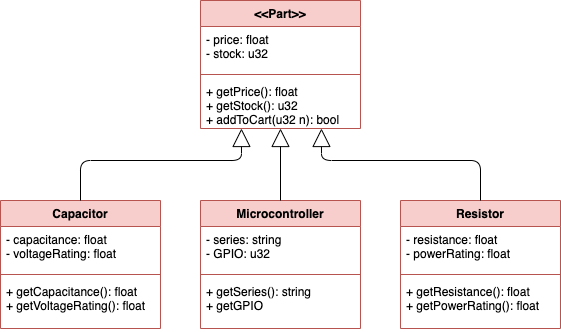

The diagram above was exported from draw.io. Its source (the exported page's mxGraphModel, read from the mxfile embedded in the PNG):
<mxGraphModel dx="1426" dy="708" grid="1" gridSize="10" guides="1" tooltips="1" connect="1" arrows="1" fold="1" page="1" pageScale="1" pageWidth="827" pageHeight="1169" math="0" shadow="0">
  <root>
    <mxCell id="WIyWlLk6GJQsqaUBKTNV-0" />
    <mxCell id="WIyWlLk6GJQsqaUBKTNV-1" parent="WIyWlLk6GJQsqaUBKTNV-0" />
    <mxCell id="UHd7GescSB1kkVimjy9r-4" value="&lt;&lt;Part&gt;&gt;" style="swimlane;fontStyle=1;align=center;verticalAlign=top;childLayout=stackLayout;horizontal=1;startSize=26;horizontalStack=0;resizeParent=1;resizeParentMax=0;resizeLast=0;collapsible=1;marginBottom=0;fillColor=#f8cecc;strokeColor=#b85450;" vertex="1" parent="WIyWlLk6GJQsqaUBKTNV-1">
      <mxGeometry x="280" y="160" width="160" height="128" as="geometry" />
    </mxCell>
    <mxCell id="UHd7GescSB1kkVimjy9r-5" value="- price: float&#10;- stock: u32" style="text;strokeColor=none;fillColor=none;align=left;verticalAlign=top;spacingLeft=4;spacingRight=4;overflow=hidden;rotatable=0;points=[[0,0.5],[1,0.5]];portConstraint=eastwest;" vertex="1" parent="UHd7GescSB1kkVimjy9r-4">
      <mxGeometry y="26" width="160" height="44" as="geometry" />
    </mxCell>
    <mxCell id="UHd7GescSB1kkVimjy9r-6" value="" style="line;strokeWidth=1;fillColor=#f8cecc;align=left;verticalAlign=middle;spacingTop=-1;spacingLeft=3;spacingRight=3;rotatable=0;labelPosition=right;points=[];portConstraint=eastwest;strokeColor=#b85450;" vertex="1" parent="UHd7GescSB1kkVimjy9r-4">
      <mxGeometry y="70" width="160" height="8" as="geometry" />
    </mxCell>
    <mxCell id="UHd7GescSB1kkVimjy9r-7" value="+ getPrice(): float&#10;+ getStock(): u32&#10;+ addToCart(u32 n): bool" style="text;strokeColor=none;fillColor=none;align=left;verticalAlign=top;spacingLeft=4;spacingRight=4;overflow=hidden;rotatable=0;points=[[0,0.5],[1,0.5]];portConstraint=eastwest;" vertex="1" parent="UHd7GescSB1kkVimjy9r-4">
      <mxGeometry y="78" width="160" height="50" as="geometry" />
    </mxCell>
    <mxCell id="UHd7GescSB1kkVimjy9r-8" value="Capacitor" style="swimlane;fontStyle=1;align=center;verticalAlign=top;childLayout=stackLayout;horizontal=1;startSize=26;horizontalStack=0;resizeParent=1;resizeParentMax=0;resizeLast=0;collapsible=1;marginBottom=0;fillColor=#f8cecc;strokeColor=#b85450;" vertex="1" parent="WIyWlLk6GJQsqaUBKTNV-1">
      <mxGeometry x="80" y="360" width="160" height="128" as="geometry" />
    </mxCell>
    <mxCell id="UHd7GescSB1kkVimjy9r-9" value="- capacitance: float&#10;- voltageRating: float" style="text;strokeColor=none;fillColor=none;align=left;verticalAlign=top;spacingLeft=4;spacingRight=4;overflow=hidden;rotatable=0;points=[[0,0.5],[1,0.5]];portConstraint=eastwest;" vertex="1" parent="UHd7GescSB1kkVimjy9r-8">
      <mxGeometry y="26" width="160" height="44" as="geometry" />
    </mxCell>
    <mxCell id="UHd7GescSB1kkVimjy9r-10" value="" style="line;strokeWidth=1;fillColor=#f8cecc;align=left;verticalAlign=middle;spacingTop=-1;spacingLeft=3;spacingRight=3;rotatable=0;labelPosition=right;points=[];portConstraint=eastwest;strokeColor=#b85450;" vertex="1" parent="UHd7GescSB1kkVimjy9r-8">
      <mxGeometry y="70" width="160" height="8" as="geometry" />
    </mxCell>
    <mxCell id="UHd7GescSB1kkVimjy9r-11" value="+ getCapacitance(): float&#10;+ getVoltageRating(): float" style="text;strokeColor=none;fillColor=none;align=left;verticalAlign=top;spacingLeft=4;spacingRight=4;overflow=hidden;rotatable=0;points=[[0,0.5],[1,0.5]];portConstraint=eastwest;" vertex="1" parent="UHd7GescSB1kkVimjy9r-8">
      <mxGeometry y="78" width="160" height="50" as="geometry" />
    </mxCell>
    <mxCell id="UHd7GescSB1kkVimjy9r-12" value="Microcontroller" style="swimlane;fontStyle=1;align=center;verticalAlign=top;childLayout=stackLayout;horizontal=1;startSize=26;horizontalStack=0;resizeParent=1;resizeParentMax=0;resizeLast=0;collapsible=1;marginBottom=0;fillColor=#f8cecc;strokeColor=#b85450;" vertex="1" parent="WIyWlLk6GJQsqaUBKTNV-1">
      <mxGeometry x="280" y="360" width="160" height="128" as="geometry" />
    </mxCell>
    <mxCell id="UHd7GescSB1kkVimjy9r-13" value="- series: string&#10;- GPIO: u32" style="text;strokeColor=none;fillColor=none;align=left;verticalAlign=top;spacingLeft=4;spacingRight=4;overflow=hidden;rotatable=0;points=[[0,0.5],[1,0.5]];portConstraint=eastwest;" vertex="1" parent="UHd7GescSB1kkVimjy9r-12">
      <mxGeometry y="26" width="160" height="44" as="geometry" />
    </mxCell>
    <mxCell id="UHd7GescSB1kkVimjy9r-14" value="" style="line;strokeWidth=1;fillColor=#f8cecc;align=left;verticalAlign=middle;spacingTop=-1;spacingLeft=3;spacingRight=3;rotatable=0;labelPosition=right;points=[];portConstraint=eastwest;strokeColor=#b85450;" vertex="1" parent="UHd7GescSB1kkVimjy9r-12">
      <mxGeometry y="70" width="160" height="8" as="geometry" />
    </mxCell>
    <mxCell id="UHd7GescSB1kkVimjy9r-15" value="+ getSeries(): string&#10;+ getGPIO" style="text;strokeColor=none;fillColor=none;align=left;verticalAlign=top;spacingLeft=4;spacingRight=4;overflow=hidden;rotatable=0;points=[[0,0.5],[1,0.5]];portConstraint=eastwest;" vertex="1" parent="UHd7GescSB1kkVimjy9r-12">
      <mxGeometry y="78" width="160" height="50" as="geometry" />
    </mxCell>
    <mxCell id="UHd7GescSB1kkVimjy9r-16" value="Resistor" style="swimlane;fontStyle=1;align=center;verticalAlign=top;childLayout=stackLayout;horizontal=1;startSize=26;horizontalStack=0;resizeParent=1;resizeParentMax=0;resizeLast=0;collapsible=1;marginBottom=0;fillColor=#f8cecc;strokeColor=#b85450;" vertex="1" parent="WIyWlLk6GJQsqaUBKTNV-1">
      <mxGeometry x="480" y="360" width="160" height="128" as="geometry" />
    </mxCell>
    <mxCell id="UHd7GescSB1kkVimjy9r-17" value="- resistance: float&#10;- powerRating: float" style="text;strokeColor=none;fillColor=none;align=left;verticalAlign=top;spacingLeft=4;spacingRight=4;overflow=hidden;rotatable=0;points=[[0,0.5],[1,0.5]];portConstraint=eastwest;" vertex="1" parent="UHd7GescSB1kkVimjy9r-16">
      <mxGeometry y="26" width="160" height="44" as="geometry" />
    </mxCell>
    <mxCell id="UHd7GescSB1kkVimjy9r-18" value="" style="line;strokeWidth=1;fillColor=#f8cecc;align=left;verticalAlign=middle;spacingTop=-1;spacingLeft=3;spacingRight=3;rotatable=0;labelPosition=right;points=[];portConstraint=eastwest;strokeColor=#b85450;" vertex="1" parent="UHd7GescSB1kkVimjy9r-16">
      <mxGeometry y="70" width="160" height="8" as="geometry" />
    </mxCell>
    <mxCell id="UHd7GescSB1kkVimjy9r-19" value="+ getResistance(): float&#10;+ getPowerRating(): float" style="text;strokeColor=none;fillColor=none;align=left;verticalAlign=top;spacingLeft=4;spacingRight=4;overflow=hidden;rotatable=0;points=[[0,0.5],[1,0.5]];portConstraint=eastwest;" vertex="1" parent="UHd7GescSB1kkVimjy9r-16">
      <mxGeometry y="78" width="160" height="50" as="geometry" />
    </mxCell>
    <mxCell id="UHd7GescSB1kkVimjy9r-20" value="" style="endArrow=block;endSize=16;endFill=0;html=1;exitX=0.5;exitY=0;exitDx=0;exitDy=0;entryX=0.256;entryY=1;entryDx=0;entryDy=0;entryPerimeter=0;" edge="1" parent="WIyWlLk6GJQsqaUBKTNV-1" source="UHd7GescSB1kkVimjy9r-8" target="UHd7GescSB1kkVimjy9r-7">
      <mxGeometry width="160" relative="1" as="geometry">
        <mxPoint x="110" y="310" as="sourcePoint" />
        <mxPoint x="330" y="310" as="targetPoint" />
        <Array as="points">
          <mxPoint x="160" y="320" />
          <mxPoint x="321" y="320" />
        </Array>
      </mxGeometry>
    </mxCell>
    <mxCell id="UHd7GescSB1kkVimjy9r-21" value="" style="endArrow=block;endSize=16;endFill=0;html=1;exitX=0.5;exitY=0;exitDx=0;exitDy=0;" edge="1" parent="WIyWlLk6GJQsqaUBKTNV-1" source="UHd7GescSB1kkVimjy9r-12">
      <mxGeometry width="160" relative="1" as="geometry">
        <mxPoint x="330" y="440" as="sourcePoint" />
        <mxPoint x="360" y="288" as="targetPoint" />
      </mxGeometry>
    </mxCell>
    <mxCell id="UHd7GescSB1kkVimjy9r-23" value="" style="endArrow=block;endSize=16;endFill=0;html=1;exitX=0.5;exitY=0;exitDx=0;exitDy=0;entryX=0.256;entryY=1;entryDx=0;entryDy=0;entryPerimeter=0;" edge="1" parent="WIyWlLk6GJQsqaUBKTNV-1" source="UHd7GescSB1kkVimjy9r-16">
      <mxGeometry width="160" relative="1" as="geometry">
        <mxPoint x="240" y="360" as="sourcePoint" />
        <mxPoint x="400.96000000000004" y="288" as="targetPoint" />
        <Array as="points">
          <mxPoint x="560" y="320" />
          <mxPoint x="401" y="320" />
        </Array>
      </mxGeometry>
    </mxCell>
  </root>
</mxGraphModel>